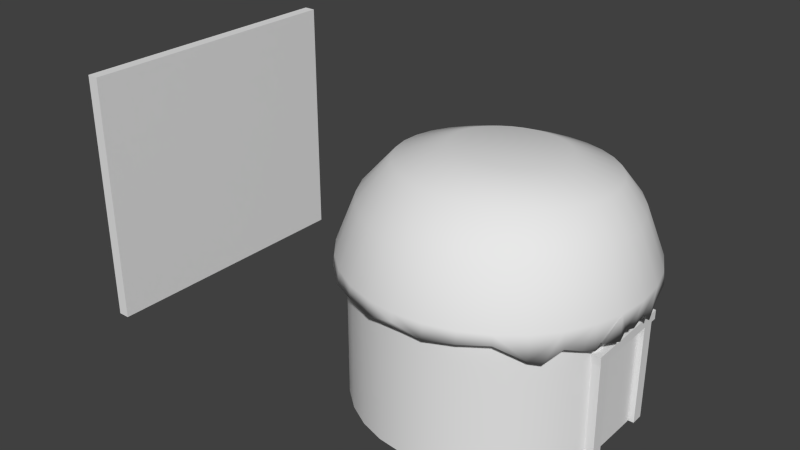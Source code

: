 # Source: bamboo_hut9.blend  (saved by Blender 2.66.0; exported with 4.5.12 LTS)
import bpy
from mathutils import Matrix  # noqa: F401  (used for matrix-valued properties, if any)

bpy.ops.wm.read_factory_settings(use_empty=True)
scene = bpy.context.scene
scene.name = 'Scene'

# ---- collections
col_collection_1 = bpy.data.collections.new('Collection 1'); scene.collection.children.link(col_collection_1)

# ---- materials (node trees are filled in below, after node groups)
mat_classic_bamboo_hut = bpy.data.materials.new('classic_bamboo_hut')
mat_classic_bamboo_hut.alpha_threshold = 0.0
mat_classic_bamboo_hut.use_transparent_shadow = False
mat_classic_bamboo_hut.roughness = 0.5
mat_classic_bamboo_hut.line_color = (0.0, 0.0, 0.0, 1.0)

# ---- material node trees

# ---- world
world_world = bpy.data.worlds.new('World'); scene.world = world_world
world_world.color = (0.05088, 0.05088, 0.05088)
world_world.use_sun_shadow = False
world_world.sun_shadow_jitter_overblur = 0.0
world_world.cycles.sampling_method = 'MANUAL'
world_world.cycles.sample_map_resolution = 256

# ---- meshes
me_cylinder_001 = bpy.data.meshes.new('Cylinder.001')
me_cylinder_001.from_pydata([(-1.232e-06, 24.0, 0.5865), (4.354e-07, 11.02, 16.47), (4.682, 23.54, 0.2761), (1.734, 10.85, 16.49), (9.184, 22.17, -0.2929), (3.401, 10.34, 16.53), (13.33, 20.42, -1.586), (4.937, 9.526, 16.6), (16.97, 16.97, -2.0), (6.284, 8.425, 16.69), (19.96, 12.3, -2.0), (7.389, 7.083, 16.8), (22.17, 9.184, -0.1895), (8.21, 5.552, 16.92), (23.54, 4.113, -0.1895), (8.716, 3.89, 17.06), (24.0, -5.514e-06, 0.06919), (8.887, 2.162, 17.2), (23.54, -5.111, -2.0), (8.716, 0.4346, 17.35), (22.17, -9.184, -2.0), (8.21, -1.227, 17.48), (19.96, -13.33, -0.6055), (7.389, -2.758, 17.61), (16.97, -16.97, -2.0), (6.284, -4.1, 17.72), (13.33, -19.96, 0.4672), (4.937, -5.201, 17.81), (9.184, -22.17, 0.08568), (3.401, -6.02, 17.88), (4.682, -23.54, -0.3612), (1.734, -6.524, 17.92), (-9.052e-06, -24.0, 0.6816), (-2.46e-06, -6.694, 17.94), (-4.682, -23.54, -0.3612), (-1.734, -6.524, 17.92), (-9.184, -22.17, 0.08568), (-3.401, -6.02, 17.88), (-13.33, -19.96, -0.3612), (-4.937, -5.201, 17.81), (-16.97, -16.97, 0.2347), (-6.284, -4.1, 17.72), (-19.96, -13.33, 0.6816), (-7.389, -2.758, 17.61), (-22.17, -9.184, 0.6071), (-8.21, -1.227, 17.48), (-23.54, -4.682, -0.0633), (-8.716, 0.4346, 17.35), (-24.0, 1.585e-05, 0.3796), (-8.887, 2.162, 17.2), (-23.54, 4.682, 0.1726), (-8.716, 3.89, 17.06), (-22.17, 9.184, 0.2761), (-8.21, 5.552, 16.92), (-19.96, 13.33, -0.4998), (-7.389, 7.083, 16.8), (-16.97, 16.97, -0.4481), (-6.284, 8.425, 16.69), (-13.33, 19.23, -0.4481), (-4.937, 9.526, 16.6), (-9.184, 22.17, -0.3964), (-3.401, 10.34, 16.53), (-4.682, 23.54, 0.2761), (-1.734, 10.85, 16.49), (-1.207e-06, 23.78, 2.0), (4.639, 23.32, 2.0), (9.099, 21.97, 2.0), (13.21, 19.77, 2.0), (16.81, 16.81, 2.0), (19.77, 13.21, 2.0), (21.97, 9.099, 2.0), (23.32, 4.639, 2.0), (23.78, -5.46e-06, 2.0), (23.32, -4.639, 2.0), (21.97, -9.099, 2.0), (19.77, -13.21, 2.0), (16.81, -16.81, 2.0), (13.21, -19.77, 2.0), (9.099, -21.97, 2.0), (4.639, -23.32, 2.0), (-8.955e-06, -23.78, 2.0), (-4.639, -23.32, 2.0), (-9.099, -21.97, 2.0), (-13.21, -19.77, 2.0), (-16.81, -16.81, 2.0), (-19.77, -13.21, 2.0), (-21.97, -9.099, 2.0), (-23.32, -4.639, 2.0), (-23.78, 1.57e-05, 2.0), (-23.32, 4.639, 2.0), (-21.97, 9.099, 2.0), (-19.77, 13.21, 2.0), (-16.81, 16.81, 2.0), (-13.21, 19.77, 2.0), (-9.099, 21.97, 2.0), (-4.639, 23.32, 2.0), (-8.657e-07, 20.68, 10.0), (4.035, 20.28, 10.0), (7.915, 19.11, 10.0), (11.49, 17.2, 10.0), (14.62, 14.62, 10.0), (17.2, 11.49, 10.0), (19.11, 7.915, 10.0), (20.28, 4.035, 10.0), (20.68, -4.719e-06, 10.0), (20.28, -4.035, 10.0), (19.11, -7.915, 10.0), (17.2, -11.49, 10.0), (14.62, -14.62, 10.0), (11.49, -17.2, 10.0), (7.915, -19.11, 10.0), (4.035, -20.28, 10.0), (-7.605e-06, -20.68, 10.0), (-4.035, -20.28, 10.0), (-7.915, -19.11, 10.0), (-11.49, -17.2, 10.0), (-14.62, -14.62, 10.0), (-17.2, -11.49, 10.0), (-19.11, -7.915, 10.0), (-20.28, -4.035, 10.0), (-20.68, 1.369e-05, 10.0), (-20.28, 4.035, 10.0), (-19.11, 7.915, 10.0), (-17.2, 11.49, 10.0), (-14.62, 14.62, 10.0), (-11.49, 17.2, 10.0), (-7.915, 19.11, 10.0), (-4.035, 20.28, 10.0), (-4.738e-07, 18.09, 13.45), (3.236, 17.77, 13.48), (6.347, 16.83, 13.55), (9.215, 15.3, 13.66), (11.73, 13.24, 13.82), (13.79, 10.73, 14.0), (15.32, 7.874, 14.22), (16.27, 4.771, 14.45), (16.59, 1.545, 14.69), (16.27, -1.682, 14.93), (15.32, -4.785, 15.17), (13.79, -7.645, 15.38), (11.73, -10.15, 15.57), (9.215, -12.21, 15.72), (6.347, -13.74, 15.84), (3.236, -14.68, 15.91), (-5.878e-06, -15.0, 15.93), (-3.236, -14.68, 15.91), (-6.347, -13.74, 15.84), (-9.215, -12.21, 15.72), (-11.73, -10.15, 15.57), (-13.79, -7.645, 15.38), (-15.32, -4.785, 15.17), (-16.27, -1.682, 14.93), (-16.59, 1.545, 14.69), (-16.27, 4.771, 14.45), (-15.32, 7.874, 14.22), (-13.79, 10.73, 14.0), (-11.73, 13.24, 13.82), (-9.215, 15.3, 13.66), (-6.347, 16.83, 13.55), (-3.236, 17.77, 13.48), (21.06, -10.62, -1.732), (18.46, -15.69, -2.268), (22.86, -8.221, -1.035), (23.77, -1.987, -1.328), (23.65, -4.118, -0.6292), (23.77, 2.341, -2.155), (21.06, 9.138, -1.974), (20.51, 11.7, 0.03039), (-11.26, 20.18, -0.3447), (15.15, 19.19, -0.4222)], [], [(128, 1, 3, 129), (129, 3, 5, 130), (130, 5, 7, 131), (131, 7, 9, 132), (132, 9, 11, 133), (133, 11, 13, 134), (134, 13, 15, 135), (135, 15, 17, 136), (136, 17, 19, 137), (137, 19, 21, 138), (138, 21, 23, 139), (139, 23, 25, 140), (140, 25, 27, 141), (141, 27, 29, 142), (142, 29, 31, 143), (143, 31, 33, 144), (144, 33, 35, 145), (145, 35, 37, 146), (146, 37, 39, 147), (147, 39, 41, 148), (148, 41, 43, 149), (149, 43, 45, 150), (150, 45, 47, 151), (151, 47, 49, 152), (152, 49, 51, 153), (153, 51, 53, 154), (154, 53, 55, 155), (155, 55, 57, 156), (156, 57, 59, 157), (157, 59, 61, 158), (3, 1, 63, 61, 59, 57, 55, 53, 51, 49, 47, 45, 43, 41, 39, 37, 35, 33, 31, 29, 27, 25, 23, 21, 19, 17, 15, 13, 11, 9, 7, 5), (159, 63, 1, 128), (158, 61, 63, 159), (0, 64, 65, 2), (2, 65, 66, 4), (4, 66, 67, 6), (6, 67, 68, 8, 169), (8, 68, 69, 10), (10, 69, 70, 12, 166, 167), (12, 70, 71, 14), (14, 71, 72, 16, 165), (16, 72, 73, 18, 164, 163), (18, 73, 74, 20, 162), (20, 74, 75, 22, 160), (22, 75, 76, 24, 161), (24, 76, 77, 26), (26, 77, 78, 28), (28, 78, 79, 30), (30, 79, 80, 32), (32, 80, 81, 34), (34, 81, 82, 36), (36, 82, 83, 38), (38, 83, 84, 40), (40, 84, 85, 42), (42, 85, 86, 44), (44, 86, 87, 46), (46, 87, 88, 48), (48, 88, 89, 50), (50, 89, 90, 52), (52, 90, 91, 54), (54, 91, 92, 56), (56, 92, 93, 58), (58, 93, 94, 60, 168), (62, 95, 64, 0), (60, 94, 95, 62), (64, 96, 97, 65), (65, 97, 98, 66), (66, 98, 99, 67), (67, 99, 100, 68), (68, 100, 101, 69), (69, 101, 102, 70), (70, 102, 103, 71), (71, 103, 104, 72), (72, 104, 105, 73), (73, 105, 106, 74), (74, 106, 107, 75), (75, 107, 108, 76), (76, 108, 109, 77), (77, 109, 110, 78), (78, 110, 111, 79), (79, 111, 112, 80), (80, 112, 113, 81), (81, 113, 114, 82), (82, 114, 115, 83), (83, 115, 116, 84), (84, 116, 117, 85), (85, 117, 118, 86), (86, 118, 119, 87), (87, 119, 120, 88), (88, 120, 121, 89), (89, 121, 122, 90), (90, 122, 123, 91), (91, 123, 124, 92), (92, 124, 125, 93), (93, 125, 126, 94), (95, 127, 96, 64), (94, 126, 127, 95), (96, 128, 129, 97), (97, 129, 130, 98), (98, 130, 131, 99), (99, 131, 132, 100), (100, 132, 133, 101), (101, 133, 134, 102), (102, 134, 135, 103), (103, 135, 136, 104), (104, 136, 137, 105), (105, 137, 138, 106), (106, 138, 139, 107), (107, 139, 140, 108), (108, 140, 141, 109), (109, 141, 142, 110), (110, 142, 143, 111), (111, 143, 144, 112), (112, 144, 145, 113), (113, 145, 146, 114), (114, 146, 147, 115), (115, 147, 148, 116), (116, 148, 149, 117), (117, 149, 150, 118), (118, 150, 151, 119), (119, 151, 152, 120), (120, 152, 153, 121), (121, 153, 154, 122), (122, 154, 155, 123), (123, 155, 156, 124), (124, 156, 157, 125), (125, 157, 158, 126), (127, 159, 128, 96), (126, 158, 159, 127), (34, 30, 32), (36, 28, 30, 34), (38, 26, 28, 36), (40, 24, 26, 38), (22, 161, 24, 40, 42), (20, 160, 22, 42, 44), (18, 162, 20, 44, 46), (163, 164, 18, 46, 48, 16), (14, 165, 16, 48, 50), (52, 12, 14, 50), (167, 166, 12, 52, 54, 10), (56, 8, 10, 54), (58, 169, 8, 56), (168, 6, 169, 58), (60, 4, 6, 168), (62, 2, 4, 60), (62, 0, 2)])
me_cylinder_001.polygons.foreach_set('use_smooth', [True] * 146)
_uv = me_cylinder_001.uv_layers.new(name='UVMap')
_uv.uv.foreach_set('vector', [0.707, 0.3187, 0.719, 0.3084, 0.7263, 0.3148, 0.7169, 0.3281, 0.7169, 0.3281, 0.7263, 0.3148, 0.7362, 0.3206, 0.7292, 0.3358, 0.7292, 0.3358, 0.7362, 0.3206, 0.7476, 0.3244, 0.7433, 0.3413, 0.7433, 0.3413, 0.7476, 0.3244, 0.7603, 0.3261, 0.7588, 0.3443, 0.7588, 0.3443, 0.7603, 0.3261, 0.7737, 0.3256, 0.7752, 0.3447, 0.7752, 0.3447, 0.7737, 0.3256, 0.7876, 0.323, 0.792, 0.3423, 0.792, 0.3423, 0.7876, 0.323, 0.8014, 0.3184, 0.8086, 0.3373, 0.8086, 0.3373, 0.8014, 0.3184, 0.8145, 0.312, 0.8245, 0.3297, 0.8245, 0.3297, 0.8145, 0.312, 0.8268, 0.3039, 0.839, 0.3199, 0.839, 0.3199, 0.8268, 0.3039, 0.8376, 0.2944, 0.8517, 0.3081, 0.8517, 0.3081, 0.8376, 0.2944, 0.8466, 0.2838, 0.8622, 0.2947, 0.8622, 0.2947, 0.8466, 0.2838, 0.8535, 0.2723, 0.87, 0.2802, 0.87, 0.2802, 0.8535, 0.2723, 0.858, 0.2604, 0.8749, 0.2651, 0.8749, 0.2651, 0.858, 0.2604, 0.8598, 0.2484, 0.8769, 0.2499, 0.8769, 0.2499, 0.8598, 0.2484, 0.8591, 0.237, 0.876, 0.235, 0.876, 0.235, 0.8591, 0.237, 0.8564, 0.2272, 0.8722, 0.2211, 0.8722, 0.2211, 0.8564, 0.2272, 0.8512, 0.2183, 0.8656, 0.2079, 0.8656, 0.2079, 0.8512, 0.2183, 0.8427, 0.2089, 0.8558, 0.1954, 0.8558, 0.1954, 0.8427, 0.2089, 0.8316, 0.2008, 0.843, 0.184, 0.843, 0.184, 0.8316, 0.2008, 0.8178, 0.1943, 0.8272, 0.1741, 0.8272, 0.1741, 0.8178, 0.1943, 0.8013, 0.1896, 0.8087, 0.1659, 0.8087, 0.1659, 0.8013, 0.1896, 0.7824, 0.1871, 0.7872, 0.1596, 0.7872, 0.1596, 0.7824, 0.1871, 0.7609, 0.1872, 0.7626, 0.1553, 0.7626, 0.1553, 0.7609, 0.1872, 0.7374, 0.1911, 0.7341, 0.153, 0.7046, 0.1782, 0.7374, 0.1911, 0.7253, 0.2125, 0.6977, 0.2027, 0.6977, 0.2027, 0.7253, 0.2125, 0.7167, 0.2314, 0.6925, 0.2247, 0.6925, 0.2247, 0.7167, 0.2314, 0.711, 0.2484, 0.6893, 0.2445, 0.6893, 0.2445, 0.711, 0.2484, 0.7081, 0.2637, 0.6883, 0.2627, 0.6883, 0.2627, 0.7081, 0.2637, 0.7076, 0.2776, 0.6897, 0.2793, 0.6897, 0.2793, 0.7076, 0.2776, 0.7096, 0.2898, 0.6933, 0.2942, 0.7263, 0.3148, 0.719, 0.3084, 0.7137, 0.3003, 0.7096, 0.2898, 0.7076, 0.2776, 0.7081, 0.2637, 0.711, 0.2484, 0.7167, 0.2314, 0.7253, 0.2125, 0.7374, 0.1911, 0.7609, 0.1872, 0.7824, 0.1871, 0.8013, 0.1896, 0.8178, 0.1943, 0.8316, 0.2008, 0.8427, 0.2089, 0.8512, 0.2183, 0.8564, 0.2272, 0.8591, 0.237, 0.8598, 0.2484, 0.858, 0.2604, 0.8535, 0.2723, 0.8466, 0.2838, 0.8376, 0.2944, 0.8268, 0.3039, 0.8145, 0.312, 0.8014, 0.3184, 0.7876, 0.323, 0.7737, 0.3256, 0.7603, 0.3261, 0.7476, 0.3244, 0.7362, 0.3206, 0.6992, 0.3074, 0.7137, 0.3003, 0.719, 0.3084, 0.707, 0.3187, 0.6933, 0.2942, 0.7096, 0.2898, 0.7137, 0.3003, 0.6992, 0.3074, 0.6376, 0.3767, 0.656, 0.3622, 0.6738, 0.381, 0.6575, 0.3988, 0.6575, 0.3988, 0.6738, 0.381, 0.6952, 0.397, 0.6817, 0.4181, 0.6817, 0.4181, 0.6952, 0.397, 0.7198, 0.4096, 0.7099, 0.4335, 0.7099, 0.4335, 0.7198, 0.4096, 0.7471, 0.4178, 0.7415, 0.4439, 0.7257, 0.4387, 0.7415, 0.4439, 0.7471, 0.4178, 0.7763, 0.4211, 0.7754, 0.4485, 0.7754, 0.4485, 0.7763, 0.4211, 0.8062, 0.4191, 0.8104, 0.4467, 0.7929, 0.4476, 0.7842, 0.448, 0.8104, 0.4467, 0.8062, 0.4191, 0.8358, 0.4116, 0.845, 0.4383, 0.845, 0.4383, 0.8358, 0.4116, 0.8636, 0.3989, 0.8776, 0.4235, 0.8613, 0.4309, 0.8776, 0.4235, 0.8636, 0.3989, 0.8888, 0.3814, 0.9068, 0.403, 0.8995, 0.4081, 0.8922, 0.4133, 0.9068, 0.403, 0.8888, 0.3814, 0.9103, 0.36, 0.9317, 0.3778, 0.9192, 0.3904, 0.9317, 0.3778, 0.9103, 0.36, 0.9275, 0.3354, 0.9513, 0.349, 0.9415, 0.3634, 0.9513, 0.349, 0.9275, 0.3354, 0.94, 0.3087, 0.9652, 0.3178, 0.9582, 0.3334, 0.9652, 0.3178, 0.94, 0.3087, 0.9475, 0.2808, 0.9734, 0.2854, 0.9734, 0.2854, 0.9475, 0.2808, 0.9501, 0.2526, 0.976, 0.2527, 0.976, 0.2527, 0.9501, 0.2526, 0.948, 0.2247, 0.9733, 0.2206, 0.9733, 0.2206, 0.948, 0.2247, 0.9414, 0.1977, 0.9656, 0.1897, 0.9656, 0.1897, 0.9414, 0.1977, 0.9305, 0.1721, 0.9533, 0.1604, 0.9533, 0.1604, 0.9305, 0.1721, 0.9157, 0.1481, 0.9367, 0.1331, 0.9367, 0.1331, 0.9157, 0.1481, 0.8972, 0.1262, 0.9163, 0.1082, 0.9163, 0.1082, 0.8972, 0.1262, 0.8756, 0.1064, 0.8925, 0.0859, 0.8925, 0.0859, 0.8756, 0.1064, 0.8512, 0.08884, 0.8661, 0.06628, 0.8661, 0.06628, 0.8512, 0.08884, 0.8244, 0.07332, 0.8377, 0.04916, 0.8377, 0.04916, 0.8244, 0.07332, 0.7958, 0.0594, 0.8078, 0.03407, 0.8078, 0.03407, 0.7958, 0.0594, 0.7657, 0.04635, 0.7772, 0.02025, 0.5926, 0.1696, 0.6148, 0.17, 0.6142, 0.1959, 0.5922, 0.1957, 0.5922, 0.1957, 0.6142, 0.1959, 0.6141, 0.2214, 0.5922, 0.2219, 0.5922, 0.2219, 0.6141, 0.2214, 0.6151, 0.2465, 0.5933, 0.2482, 0.5933, 0.2482, 0.6151, 0.2465, 0.6179, 0.2712, 0.5962, 0.2747, 0.5962, 0.2747, 0.6179, 0.2712, 0.6229, 0.2954, 0.6016, 0.3011, 0.6016, 0.3011, 0.6229, 0.2954, 0.6307, 0.3189, 0.61, 0.3272, 0.6058, 0.3142, 0.6219, 0.3526, 0.6417, 0.3413, 0.656, 0.3622, 0.6376, 0.3767, 0.61, 0.3272, 0.6307, 0.3189, 0.6417, 0.3413, 0.6219, 0.3526, 0.656, 0.3622, 0.6915, 0.332, 0.7042, 0.3445, 0.6738, 0.381, 0.6738, 0.381, 0.7042, 0.3445, 0.7194, 0.3547, 0.6952, 0.397, 0.6952, 0.397, 0.7194, 0.3547, 0.7368, 0.3624, 0.7198, 0.4096, 0.7198, 0.4096, 0.7368, 0.3624, 0.7559, 0.367, 0.7471, 0.4178, 0.7471, 0.4178, 0.7559, 0.367, 0.7762, 0.3682, 0.7763, 0.4211, 0.7763, 0.4211, 0.7762, 0.3682, 0.7969, 0.366, 0.8062, 0.4191, 0.8062, 0.4191, 0.7969, 0.366, 0.8173, 0.3602, 0.8358, 0.4116, 0.8358, 0.4116, 0.8173, 0.3602, 0.8367, 0.3512, 0.8636, 0.3989, 0.8636, 0.3989, 0.8367, 0.3512, 0.8543, 0.339, 0.8888, 0.3814, 0.8888, 0.3814, 0.8543, 0.339, 0.8696, 0.3243, 0.9103, 0.36, 0.9103, 0.36, 0.8696, 0.3243, 0.882, 0.3075, 0.9275, 0.3354, 0.9275, 0.3354, 0.882, 0.3075, 0.8912, 0.2893, 0.94, 0.3087, 0.94, 0.3087, 0.8912, 0.2893, 0.8969, 0.2702, 0.9475, 0.2808, 0.9475, 0.2808, 0.8969, 0.2702, 0.899, 0.2509, 0.9501, 0.2526, 0.9501, 0.2526, 0.899, 0.2509, 0.8977, 0.2319, 0.948, 0.2247, 0.948, 0.2247, 0.8977, 0.2319, 0.893, 0.2136, 0.9414, 0.1977, 0.9414, 0.1977, 0.893, 0.2136, 0.8849, 0.1962, 0.9305, 0.1721, 0.9305, 0.1721, 0.8849, 0.1962, 0.8735, 0.1798, 0.9157, 0.1481, 0.9157, 0.1481, 0.8735, 0.1798, 0.8589, 0.1647, 0.8972, 0.1262, 0.8972, 0.1262, 0.8589, 0.1647, 0.8412, 0.1511, 0.8756, 0.1064, 0.8756, 0.1064, 0.8412, 0.1511, 0.8206, 0.1392, 0.8512, 0.08884, 0.8512, 0.08884, 0.8206, 0.1392, 0.7971, 0.129, 0.8244, 0.07332, 0.8244, 0.07332, 0.7971, 0.129, 0.7706, 0.1202, 0.7958, 0.0594, 0.7958, 0.0594, 0.7706, 0.1202, 0.7406, 0.1121, 0.7657, 0.04635, 0.6148, 0.17, 0.6703, 0.1722, 0.6672, 0.1976, 0.6142, 0.1959, 0.6142, 0.1959, 0.6672, 0.1976, 0.6648, 0.2213, 0.6141, 0.2214, 0.6141, 0.2214, 0.6648, 0.2213, 0.6638, 0.2434, 0.6151, 0.2465, 0.6151, 0.2465, 0.6638, 0.2434, 0.6648, 0.2642, 0.6179, 0.2712, 0.6179, 0.2712, 0.6648, 0.2642, 0.6679, 0.2835, 0.6229, 0.2954, 0.6229, 0.2954, 0.6679, 0.2835, 0.6734, 0.3014, 0.6307, 0.3189, 0.6417, 0.3413, 0.6812, 0.3176, 0.6915, 0.332, 0.656, 0.3622, 0.6307, 0.3189, 0.6734, 0.3014, 0.6812, 0.3176, 0.6417, 0.3413, 0.6915, 0.332, 0.707, 0.3187, 0.7169, 0.3281, 0.7042, 0.3445, 0.7042, 0.3445, 0.7169, 0.3281, 0.7292, 0.3358, 0.7194, 0.3547, 0.7194, 0.3547, 0.7292, 0.3358, 0.7433, 0.3413, 0.7368, 0.3624, 0.7368, 0.3624, 0.7433, 0.3413, 0.7588, 0.3443, 0.7559, 0.367, 0.7559, 0.367, 0.7588, 0.3443, 0.7752, 0.3447, 0.7762, 0.3682, 0.7762, 0.3682, 0.7752, 0.3447, 0.792, 0.3423, 0.7969, 0.366, 0.7969, 0.366, 0.792, 0.3423, 0.8086, 0.3373, 0.8173, 0.3602, 0.8173, 0.3602, 0.8086, 0.3373, 0.8245, 0.3297, 0.8367, 0.3512, 0.8367, 0.3512, 0.8245, 0.3297, 0.839, 0.3199, 0.8543, 0.339, 0.8543, 0.339, 0.839, 0.3199, 0.8517, 0.3081, 0.8696, 0.3243, 0.8696, 0.3243, 0.8517, 0.3081, 0.8622, 0.2947, 0.882, 0.3075, 0.882, 0.3075, 0.8622, 0.2947, 0.87, 0.2802, 0.8912, 0.2893, 0.8912, 0.2893, 0.87, 0.2802, 0.8749, 0.2651, 0.8969, 0.2702, 0.8969, 0.2702, 0.8749, 0.2651, 0.8769, 0.2499, 0.899, 0.2509, 0.899, 0.2509, 0.8769, 0.2499, 0.876, 0.235, 0.8977, 0.2319, 0.8977, 0.2319, 0.876, 0.235, 0.8722, 0.2211, 0.893, 0.2136, 0.893, 0.2136, 0.8722, 0.2211, 0.8656, 0.2079, 0.8849, 0.1962, 0.8849, 0.1962, 0.8656, 0.2079, 0.8558, 0.1954, 0.8735, 0.1798, 0.8735, 0.1798, 0.8558, 0.1954, 0.843, 0.184, 0.8589, 0.1647, 0.8589, 0.1647, 0.843, 0.184, 0.8272, 0.1741, 0.8412, 0.1511, 0.8412, 0.1511, 0.8272, 0.1741, 0.8087, 0.1659, 0.8206, 0.1392, 0.8206, 0.1392, 0.8087, 0.1659, 0.7872, 0.1596, 0.7971, 0.129, 0.7971, 0.129, 0.7872, 0.1596, 0.7626, 0.1553, 0.7706, 0.1202, 0.7706, 0.1202, 0.7626, 0.1553, 0.7341, 0.153, 0.7406, 0.1121, 0.6703, 0.1722, 0.7046, 0.1782, 0.6977, 0.2027, 0.6672, 0.1976, 0.6672, 0.1976, 0.6977, 0.2027, 0.6925, 0.2247, 0.6648, 0.2213, 0.6648, 0.2213, 0.6925, 0.2247, 0.6893, 0.2445, 0.6638, 0.2434, 0.6638, 0.2434, 0.6893, 0.2445, 0.6883, 0.2627, 0.6648, 0.2642, 0.6648, 0.2642, 0.6883, 0.2627, 0.6897, 0.2793, 0.6679, 0.2835, 0.6679, 0.2835, 0.6897, 0.2793, 0.6933, 0.2942, 0.6734, 0.3014, 0.6812, 0.3176, 0.6992, 0.3074, 0.707, 0.3187, 0.6915, 0.332, 0.6734, 0.3014, 0.6933, 0.2942, 0.6992, 0.3074, 0.6812, 0.3176, 0.7852, 0.2539, 0.9656, 0.1897, 0.9533, 0.1604, 0.7852, 0.2539, 0.9733, 0.2206, 0.7852, 0.2539, 0.9367, 0.1331, 0.7852, 0.2539, 0.976, 0.2527, 0.7852, 0.2539, 0.9163, 0.1082, 0.7852, 0.2539, 0.9734, 0.2854, 0.7852, 0.2539, 0.8925, 0.0859, 0.9582, 0.3334, 0.9652, 0.3178, 0.7852, 0.2539, 0.8661, 0.06628, 0.7852, 0.2539, 0.9415, 0.3634, 0.9513, 0.349, 0.7852, 0.2539, 0.8377, 0.04916, 0.7852, 0.2539, 0.9192, 0.3904, 0.9317, 0.3778, 0.7852, 0.2539, 0.8078, 0.03407, 0.7852, 0.2539, 0.8995, 0.4081, 0.9068, 0.403, 0.7852, 0.2539, 0.7772, 0.02025, 0.7852, 0.2539, 0.8922, 0.4133, 0.8613, 0.4309, 0.8776, 0.4235, 0.7852, 0.2539, 0.5922, 0.1957, 0.7852, 0.2539, 0.7852, 0.2539, 0.845, 0.4383, 0.7852, 0.2539, 0.5922, 0.2219, 0.7929, 0.4476, 0.8104, 0.4467, 0.7852, 0.2539, 0.5933, 0.2482, 0.7852, 0.2539, 0.7842, 0.448, 0.7852, 0.2539, 0.7754, 0.4485, 0.7852, 0.2539, 0.5962, 0.2747, 0.7852, 0.2539, 0.7415, 0.4439, 0.7852, 0.2539, 0.6016, 0.3011, 0.7852, 0.2539, 0.7257, 0.4387, 0.7852, 0.2539, 0.6058, 0.3142, 0.7852, 0.2539, 0.7099, 0.4335, 0.7852, 0.2539, 0.61, 0.3272, 0.7852, 0.2539, 0.6817, 0.4181, 0.7852, 0.2539, 0.6219, 0.3526, 0.6376, 0.3767, 0.6575, 0.3988, 0.7852, 0.2539])
me_cylinder_001.use_remesh_preserve_volume = False
me_cylinder_001.use_remesh_preserve_attributes = False
me_cylinder_001.use_mirror_vertex_groups = False
me_cylinder_001.update()
me_cylinder = bpy.data.meshes.new('Cylinder')
me_cylinder.from_pydata([(-22.0, 0.0, -22.0), (-22.0, 0.0, 2.0), (-21.58, 4.292, -22.0), (-21.58, 4.292, 2.0), (-20.33, 8.419, -22.0), (-20.33, 8.419, 2.0), (-18.29, 12.22, -22.0), (-18.29, 12.22, 2.0), (-15.56, 15.56, -22.0), (-15.56, 15.56, 2.0), (-12.22, 18.29, -22.0), (-12.22, 18.29, 2.0), (-8.419, 20.33, -22.0), (-8.419, 20.33, 2.0), (-4.292, 21.58, -22.0), (-4.292, 21.58, 2.0), (9.537e-06, 22.0, -22.0), (9.537e-06, 22.0, 2.0), (4.292, 21.58, -22.0), (4.292, 21.58, 2.0), (8.419, 20.33, -22.0), (8.419, 20.33, 2.0), (12.22, 18.29, -22.0), (12.22, 18.29, 2.0), (15.56, 15.56, -22.0), (15.56, 15.56, 2.0), (18.29, 12.22, -22.0), (18.29, 12.22, 2.0), (20.33, 8.419, -22.0), (20.33, 8.419, 2.0), (21.0, 6.0, -22.0), (21.0, 4.292, 2.0), (21.0, -1.144e-05, 2.0), (21.0, -6.0, -22.0), (21.0, -4.292, 2.0), (20.33, -8.419, -22.0), (20.33, -8.419, 2.0), (18.29, -12.22, -22.0), (18.29, -12.22, 2.0), (15.56, -15.56, -22.0), (15.56, -15.56, 2.0), (12.22, -18.29, -22.0), (12.22, -18.29, 2.0), (8.419, -20.33, -22.0), (8.419, -20.33, 2.0), (4.292, -21.58, -22.0), (4.292, -21.58, 2.0), (-1.335e-05, -22.0, -22.0), (-1.335e-05, -22.0, 2.0), (-4.292, -21.58, -22.0), (-4.292, -21.58, 2.0), (-8.419, -20.33, -22.0), (-8.419, -20.33, 2.0), (-12.22, -18.29, -22.0), (-12.22, -18.29, 2.0), (-15.56, -15.56, -22.0), (-15.56, -15.56, 2.0), (-18.29, -12.22, -22.0), (-18.29, -12.22, 2.0), (-20.33, -8.419, -22.0), (-20.33, -8.419, 2.0), (-21.58, -4.292, -22.0), (-21.58, -4.292, 2.0), (21.0, 6.0, -5.0), (21.0, -1.144e-05, -5.0), (21.0, -6.0, -5.0), (-20.87, 4.335e-08, -22.0), (-20.87, 4.335e-08, 2.0), (-20.47, 4.077, -22.0), (-20.47, 4.077, 2.0), (-19.28, 7.998, -22.0), (-19.28, 7.998, 2.0), (-17.35, 11.61, -22.0), (-17.35, 11.61, 2.0), (-14.75, 14.78, -22.0), (-14.75, 14.78, 2.0), (-11.58, 17.38, -22.0), (-11.58, 17.38, 2.0), (-7.97, 19.31, -22.0), (-7.97, 19.31, 2.0), (-4.049, 20.5, -22.0), (-4.049, 20.5, 2.0), (0.02856, 20.9, -22.0), (0.02856, 20.9, 2.0), (4.106, 20.5, -22.0), (4.106, 20.5, 2.0), (8.027, 19.31, -22.0), (8.027, 19.31, 2.0), (11.64, 17.38, -22.0), (11.64, 17.38, 2.0), (14.81, 14.78, -22.0), (14.81, 14.78, 2.0), (17.41, 11.61, -22.0), (17.41, 11.61, 2.0), (19.34, 7.998, -22.0), (19.34, 7.998, 2.0), (19.98, 6.0, -22.0), (19.98, 4.077, 2.0), (19.98, -1.083e-05, 2.0), (19.98, -6.0, -22.0), (19.98, -4.077, 2.0), (19.34, -7.998, -22.0), (19.34, -7.998, 2.0), (17.41, -11.61, -22.0), (17.41, -11.61, 2.0), (14.81, -14.78, -22.0), (14.81, -14.78, 2.0), (11.64, -17.38, -22.0), (11.64, -17.38, 2.0), (8.027, -19.31, -22.0), (8.027, -19.31, 2.0), (4.106, -20.5, -22.0), (4.106, -20.5, 2.0), (0.02854, -20.9, -22.0), (0.02854, -20.9, 2.0), (-4.049, -20.5, -22.0), (-4.049, -20.5, 2.0), (-7.97, -19.31, -22.0), (-7.97, -19.31, 2.0), (-11.58, -17.38, -22.0), (-11.58, -17.38, 2.0), (-14.75, -14.78, -22.0), (-14.75, -14.78, 2.0), (-17.35, -11.61, -22.0), (-17.35, -11.61, 2.0), (-19.28, -7.998, -22.0), (-19.28, -7.998, 2.0), (-20.47, -4.077, -22.0), (-20.47, -4.077, 2.0), (19.98, 6.0, -5.0), (19.98, -1.083e-05, -5.0), (19.98, -6.0, -5.0)], [], [(0, 1, 3, 2), (2, 3, 5, 4), (4, 5, 7, 6), (6, 7, 9, 8), (8, 9, 11, 10), (10, 11, 13, 12), (12, 13, 15, 14), (14, 15, 17, 16), (16, 17, 19, 18), (18, 19, 21, 20), (20, 21, 23, 22), (22, 23, 25, 24), (24, 25, 27, 26), (26, 27, 29, 28), (28, 29, 31, 63, 30), (63, 31, 32, 64), (64, 32, 34, 65), (33, 65, 34, 36, 35), (35, 36, 38, 37), (37, 38, 40, 39), (39, 40, 42, 41), (41, 42, 44, 43), (43, 44, 46, 45), (45, 46, 48, 47), (47, 48, 50, 49), (49, 50, 52, 51), (51, 52, 54, 53), (53, 54, 56, 55), (55, 56, 58, 57), (57, 58, 60, 59), (61, 62, 1, 0), (59, 60, 62, 61), (66, 68, 69, 67), (68, 70, 71, 69), (70, 72, 73, 71), (72, 74, 75, 73), (74, 76, 77, 75), (76, 78, 79, 77), (78, 80, 81, 79), (80, 82, 83, 81), (82, 84, 85, 83), (84, 86, 87, 85), (86, 88, 89, 87), (88, 90, 91, 89), (90, 92, 93, 91), (92, 94, 95, 93), (94, 96, 129, 97, 95), (129, 130, 98, 97), (130, 131, 100, 98), (99, 101, 102, 100, 131), (101, 103, 104, 102), (103, 105, 106, 104), (105, 107, 108, 106), (107, 109, 110, 108), (109, 111, 112, 110), (111, 113, 114, 112), (113, 115, 116, 114), (115, 117, 118, 116), (117, 119, 120, 118), (119, 121, 122, 120), (121, 123, 124, 122), (123, 125, 126, 124), (127, 66, 67, 128), (125, 127, 128, 126)])
me_cylinder.polygons.foreach_set('use_smooth', [True] * 64)
_uv = me_cylinder.uv_layers.new(name='UVMap')
_uv.uv.foreach_set('vector', [1.0, 0.8125, 1.0, 0.9864, 0.9687, 0.9864, 0.9687, 0.8125, 0.9687, 0.8125, 0.9687, 0.9864, 0.9375, 0.9864, 0.9375, 0.8125, 0.9375, 0.8125, 0.9375, 0.9864, 0.9062, 0.9864, 0.9062, 0.8125, 0.9062, 0.8125, 0.9062, 0.9864, 0.875, 0.9864, 0.875, 0.8125, 0.875, 0.8125, 0.875, 0.9864, 0.8437, 0.9864, 0.8437, 0.8125, 0.8437, 0.8125, 0.8437, 0.9864, 0.8125, 0.9864, 0.8125, 0.8125, 0.8125, 0.8125, 0.8125, 0.9864, 0.7812, 0.9864, 0.7812, 0.8125, 0.7812, 0.8125, 0.7812, 0.9864, 0.75, 0.9864, 0.75, 0.8125, 0.75, 0.8125, 0.75, 0.9864, 0.7187, 0.9864, 0.7187, 0.8125, 0.7187, 0.8125, 0.7187, 0.9864, 0.6875, 0.9864, 0.6875, 0.8125, 0.6875, 0.8125, 0.6875, 0.9864, 0.6562, 0.9864, 0.6562, 0.8125, 0.6562, 0.8125, 0.6562, 0.9864, 0.625, 0.9864, 0.625, 0.8125, 0.625, 0.8125, 0.625, 0.9864, 0.5937, 0.9864, 0.5937, 0.8125, 0.5937, 0.8125, 0.5937, 0.9864, 0.5625, 0.9864, 0.5625, 0.8125, 0.5625, 0.8125, 0.5625, 0.9864, 0.5313, 0.9864, 0.5313, 0.8995, 0.5313, 0.8125, 0.5313, 0.8995, 0.5313, 0.9864, 0.5, 0.9864, 0.5, 0.8995, 0.5, 0.8995, 0.5, 0.9864, 0.4688, 0.9864, 0.4688, 0.8995, 0.4688, 0.8125, 0.4688, 0.8995, 0.4688, 0.9864, 0.4375, 0.9864, 0.4375, 0.8125, 0.4375, 0.8125, 0.4375, 0.9864, 0.4063, 0.9864, 0.4063, 0.8125, 0.4063, 0.8125, 0.4063, 0.9864, 0.375, 0.9864, 0.375, 0.8125, 0.375, 0.8125, 0.375, 0.9864, 0.3438, 0.9864, 0.3438, 0.8125, 0.3438, 0.8125, 0.3438, 0.9864, 0.3125, 0.9864, 0.3125, 0.8125, 0.3125, 0.8125, 0.3125, 0.9864, 0.2813, 0.9864, 0.2813, 0.8125, 0.2813, 0.8125, 0.2813, 0.9864, 0.25, 0.9864, 0.25, 0.8125, 0.25, 0.8125, 0.25, 0.9864, 0.2188, 0.9864, 0.2188, 0.8125, 0.2188, 0.8125, 0.2188, 0.9864, 0.1875, 0.9864, 0.1875, 0.8125, 0.1875, 0.8125, 0.1875, 0.9864, 0.1563, 0.9864, 0.1563, 0.8125, 0.1563, 0.8125, 0.1563, 0.9864, 0.125, 0.9864, 0.125, 0.8125, 0.125, 0.8125, 0.125, 0.9864, 0.09379, 0.9864, 0.09379, 0.8125, 0.09379, 0.8125, 0.09379, 0.9864, 0.06254, 0.9864, 0.06254, 0.8125, 0.03129, 0.8125, 0.03129, 0.9864, 4.17e-05, 0.9864, 4.327e-05, 0.8125, 0.06254, 0.8125, 0.06254, 0.9864, 0.03129, 0.9864, 0.03129, 0.8125, 1.0, 0.8125, 0.9687, 0.8125, 0.9687, 0.9864, 1.0, 0.9864, 0.9687, 0.8125, 0.9375, 0.8125, 0.9375, 0.9864, 0.9687, 0.9864, 0.9375, 0.8125, 0.9062, 0.8125, 0.9062, 0.9864, 0.9375, 0.9864, 0.9062, 0.8125, 0.875, 0.8125, 0.875, 0.9864, 0.9062, 0.9864, 0.875, 0.8125, 0.8437, 0.8125, 0.8437, 0.9864, 0.875, 0.9864, 0.8437, 0.8125, 0.8125, 0.8125, 0.8125, 0.9864, 0.8437, 0.9864, 0.8125, 0.8125, 0.7812, 0.8125, 0.7812, 0.9864, 0.8125, 0.9864, 0.7812, 0.8125, 0.75, 0.8125, 0.75, 0.9864, 0.7812, 0.9864, 0.75, 0.8125, 0.7187, 0.8125, 0.7187, 0.9864, 0.75, 0.9864, 0.7187, 0.8125, 0.6875, 0.8125, 0.6875, 0.9864, 0.7187, 0.9864, 0.6875, 0.8125, 0.6562, 0.8125, 0.6562, 0.9864, 0.6875, 0.9864, 0.6562, 0.8125, 0.625, 0.8125, 0.625, 0.9864, 0.6562, 0.9864, 0.625, 0.8125, 0.5937, 0.8125, 0.5937, 0.9864, 0.625, 0.9864, 0.5937, 0.8125, 0.5625, 0.8125, 0.5625, 0.9864, 0.5937, 0.9864, 0.5625, 0.8125, 0.5313, 0.8125, 0.5313, 0.8995, 0.5313, 0.9864, 0.5625, 0.9864, 0.5313, 0.8995, 0.5, 0.8995, 0.5, 0.9864, 0.5313, 0.9864, 0.5, 0.8995, 0.4688, 0.8995, 0.4688, 0.9864, 0.5, 0.9864, 0.4688, 0.8125, 0.4375, 0.8125, 0.4375, 0.9864, 0.4688, 0.9864, 0.4688, 0.8995, 0.4375, 0.8125, 0.4063, 0.8125, 0.4063, 0.9864, 0.4375, 0.9864, 0.4063, 0.8125, 0.375, 0.8125, 0.375, 0.9864, 0.4063, 0.9864, 0.375, 0.8125, 0.3438, 0.8125, 0.3438, 0.9864, 0.375, 0.9864, 0.3438, 0.8125, 0.3125, 0.8125, 0.3125, 0.9864, 0.3438, 0.9864, 0.3125, 0.8125, 0.2813, 0.8125, 0.2813, 0.9864, 0.3125, 0.9864, 0.2813, 0.8125, 0.25, 0.8125, 0.25, 0.9864, 0.2813, 0.9864, 0.25, 0.8125, 0.2188, 0.8125, 0.2188, 0.9864, 0.25, 0.9864, 0.2188, 0.8125, 0.1875, 0.8125, 0.1875, 0.9864, 0.2188, 0.9864, 0.1875, 0.8125, 0.1563, 0.8125, 0.1563, 0.9864, 0.1875, 0.9864, 0.1563, 0.8125, 0.125, 0.8125, 0.125, 0.9864, 0.1563, 0.9864, 0.125, 0.8125, 0.09379, 0.8125, 0.09379, 0.9864, 0.125, 0.9864, 0.09379, 0.8125, 0.06254, 0.8125, 0.06254, 0.9864, 0.09379, 0.9864, 0.03129, 0.8125, 4.327e-05, 0.8125, 4.17e-05, 0.9864, 0.03129, 0.9864, 0.06254, 0.8125, 0.03129, 0.8125, 0.03129, 0.9864, 0.06254, 0.9864])
me_cylinder.materials.append(mat_classic_bamboo_hut)
me_cylinder.use_remesh_preserve_volume = False
me_cylinder.use_remesh_preserve_attributes = False
me_cylinder.use_mirror_vertex_groups = False
me_cylinder.update()
me_plane = bpy.data.meshes.new('Plane')
me_plane.from_pydata([(22.0, -7.175, -22.0), (22.0, -7.555, -5.5), (22.0, -5.175, -22.0), (22.0, -5.175, -5.5), (22.0, 4.825, -22.0), (22.0, 4.825, -5.5), (22.0, 6.825, -22.0), (22.0, 6.825, -5.5), (22.0, -5.175, -4.0), (22.0, -7.675, -4.0), (22.0, 7.825, -5.5), (22.0, 7.825, -4.0), (22.0, 4.825, -4.0), (19.5, -7.175, -22.0), (19.5, -7.555, -5.5), (19.5, -5.175, -22.0), (19.5, -5.175, -5.5), (19.5, 4.825, -22.0), (19.5, 4.825, -5.5), (19.5, 6.825, -22.0), (19.5, 6.825, -5.5), (19.5, -5.175, -4.0), (19.5, -7.675, -4.0), (19.5, 7.825, -5.5), (19.5, 7.825, -4.0), (19.5, 4.825, -4.0)], [], [(1, 0, 2, 3), (5, 4, 6, 7), (3, 8, 9, 1), (7, 11, 12, 5), (7, 10, 11), (5, 12, 8, 3), (8, 12, 25, 21), (11, 10, 23, 24), (10, 7, 20, 23), (12, 11, 24, 25), (4, 5, 18, 17), (5, 3, 16, 18), (9, 8, 21, 22), (7, 6, 19, 20), (0, 1, 14, 13), (1, 9, 22, 14), (3, 2, 15, 16)])
_uv = me_plane.uv_layers.new(name='UVMap')
_uv.uv.foreach_set('vector', [0.002357, 0.3163, 0.009638, 7.357e-05, 0.05122, 8.806e-05, 0.04798, 0.3163, 0.2396, 0.3163, 0.2425, 0.02477, 0.2808, 0.02477, 0.278, 0.3163, 0.04798, 0.3163, 0.04798, 0.345, 7.357e-05, 0.345, 0.002357, 0.3163, 0.278, 0.3163, 0.2971, 0.345, 0.2396, 0.345, 0.2396, 0.3163, 0.278, 0.3163, 0.2971, 0.3163, 0.2971, 0.345, 0.2396, 0.3163, 0.2396, 0.345, 0.04798, 0.345, 0.04798, 0.3163, 0.3683, 0.1478, 0.3683, 0.2101, 0.3207, 0.2101, 0.3207, 0.1478, 0.3683, 0.2287, 0.3683, 0.2381, 0.3207, 0.2381, 0.3207, 0.2287, 0.3683, 0.2381, 0.3683, 0.2443, 0.3207, 0.2443, 0.3207, 0.2381, 0.3683, 0.2101, 0.3683, 0.2287, 0.3207, 0.2287, 0.3207, 0.2101, 0.3653, 0.01995, 0.3653, 0.1453, 0.3177, 0.1453, 0.3177, 0.01995, 0.3653, 0.1453, 0.3653, 0.2213, 0.3177, 0.2213, 0.3177, 0.1453, 0.3683, 0.1322, 0.3683, 0.1478, 0.3207, 0.1478, 0.3207, 0.1322, 0.3683, 0.2443, 0.3683, 0.3471, 0.3207, 0.3471, 0.3207, 0.2443, 0.3683, 0.02, 0.3683, 0.1228, 0.3207, 0.1228, 0.3207, 0.02001, 0.3683, 0.1228, 0.3683, 0.1322, 0.3207, 0.1322, 0.3207, 0.1228, 0.3653, 0.2213, 0.3653, 0.3466, 0.3177, 0.3466, 0.3177, 0.2213])
me_plane.materials.append(mat_classic_bamboo_hut)
me_plane.use_remesh_preserve_volume = False
me_plane.use_remesh_preserve_attributes = False
me_plane.use_mirror_vertex_groups = False
me_plane.update()
me_cube = bpy.data.meshes.new('Cube')
me_cube.from_pydata([(-61.0, -24.0, -22.0), (-61.0, 24.0, -22.0), (-59.0, 24.0, -22.0), (-59.0, -24.0, -22.0), (-61.0, -24.0, 21.0), (-61.0, 24.0, 21.0), (-59.0, 24.0, 21.0), (-59.0, -24.0, 21.0)], [], [(4, 5, 1, 0), (5, 6, 2, 1), (6, 7, 3, 2), (7, 4, 0, 3), (0, 1, 2, 3), (7, 6, 5, 4)])
me_cube.use_remesh_preserve_volume = False
me_cube.use_remesh_preserve_attributes = False
me_cube.use_mirror_vertex_groups = False
me_cube.update()
me_hut = bpy.data.meshes.new('Hut')
me_hut.from_pydata([(20.0, 5.0, -22.0), (21.0, 5.0, -22.0), (21.0, -5.0, -22.0), (20.0, -5.0, -22.0), (20.0, 5.0, -5.5), (20.97, 5.0, -5.5), (21.0, -5.0, -5.5), (20.0, -5.0, -5.5)], [], [(0, 1, 2, 3), (4, 7, 6, 5), (0, 4, 5, 1), (1, 5, 6, 2), (2, 6, 7, 3), (4, 0, 3, 7)])
_uv = me_hut.uv_layers.new(name='UVMap')
_uv.uv.foreach_set('vector', [0.5867, 0.4232, 0.5892, 0.4379, 0.4754, 0.4379, 0.4729, 0.4232, 0.5866, 0.4232, 0.4729, 0.4232, 0.4752, 0.4085, 0.5889, 0.4085, 0.4469, 0.9599, 0.5949, 0.9599, 0.5958, 0.9793, 0.4478, 0.9793, 0.7209, 0.1286, 0.7209, 0.2833, 0.6141, 0.2833, 0.6141, 0.1286, 0.4481, 0.8384, 0.5961, 0.8384, 0.5949, 0.8577, 0.4469, 0.8577, 0.5949, 0.9599, 0.4469, 0.9599, 0.4469, 0.8577, 0.5949, 0.8577])
me_hut.materials.append(mat_classic_bamboo_hut)
me_hut.use_remesh_preserve_volume = False
me_hut.use_remesh_preserve_attributes = False
me_hut.use_mirror_vertex_groups = False
me_hut.update()
arm_armature = bpy.data.armatures.new('Armature')  # bones are not reproduced

# ---- objects
ob_cylinder_001 = bpy.data.objects.new('Cylinder.001', me_cylinder_001)
ob_cylinder = bpy.data.objects.new('Cylinder', me_cylinder)
ob_plane = bpy.data.objects.new('Plane', me_plane)
ob_cube = bpy.data.objects.new('Cube', me_cube)
ob_armature = bpy.data.objects.new('Armature', arm_armature)
ob_hut = bpy.data.objects.new('Hut', me_hut)

# ---- transforms, parenting, visibility, modifiers, constraints
ob_cylinder_001.location = (0.0, 0.0, 0.0)
ob_cylinder_001.lineart.crease_threshold = 0.0
ob_cylinder.location = (0.0, 0.0, 0.0)
ob_cylinder.lineart.crease_threshold = 0.0
ob_plane.location = (0.0, 0.0, 0.0)
ob_plane.rotation_euler = (0.0, 0.0, 0.01745)
ob_plane.lineart.crease_threshold = 0.0
ob_cube.location = (0.0, 0.0, 0.0)
ob_cube.lineart.crease_threshold = 0.0
ob_armature.location = (0.0, 0.0, 0.0)
ob_armature.lineart.crease_threshold = 0.0
ob_hut.parent = ob_armature
ob_hut.location = (0.0, 0.0, 0.0)
ob_hut.lineart.crease_threshold = 0.0
_vg = ob_hut.vertex_groups.new(name='Door')
_vg.add([0, 1, 2, 3, 4, 5, 6, 7], 1.0, 'REPLACE')
_vg = ob_hut.vertex_groups.new(name='Root')
_m = ob_hut.modifiers.new('Armature', 'ARMATURE')
_m.object = ob_armature
_m.use_bone_envelopes = True

# ---- collection membership
col_collection_1.objects.link(ob_cylinder_001)
col_collection_1.objects.link(ob_cylinder)
col_collection_1.objects.link(ob_plane)
col_collection_1.objects.link(ob_cube)
col_collection_1.objects.link(ob_armature)
col_collection_1.objects.link(ob_hut)

# ---- scene / render settings (as saved in the file)
scene.frame_start = 1; scene.frame_end = 250; scene.frame_set(50)
scene.render.engine = 'BLENDER_EEVEE_NEXT'
scene.render.image_settings.color_mode = 'RGB'
scene.render.image_settings.compression = 90
scene.render.resolution_percentage = 50
scene.render.dither_intensity = 0.0
scene.render.bake_margin = 2
scene.render.bake_bias = 0.0
scene.cycles.use_denoising = False
scene.cycles.samples = 10
scene.cycles.sampling_pattern = 'TABULATED_SOBOL'
scene.cycles.light_sampling_threshold = 0.0
scene.cycles.use_adaptive_sampling = False
scene.cycles.use_light_tree = False
scene.cycles.blur_glossy = 0.0
scene.cycles.volume_bounces = 1
scene.cycles.pixel_filter_type = 'GAUSSIAN'
scene.cycles.sample_clamp_indirect = 0.0
scene.view_settings.view_transform = 'Standard'
bpy.context.view_layer.update()

# ---- added for rendering (the .blend has no active camera and no usable light): camera, sun
cam_auto = bpy.data.cameras.new('AutoCamera')
cam_auto.lens = 50.0
cam_auto.sensor_width = 36.0
cam_auto.clip_end = 1732.03
ob_auto_camera = bpy.data.objects.new('AutoCamera', cam_auto)
scene.collection.objects.link(ob_auto_camera)
ob_auto_camera.location = (80.1916, -118.43, 78.4533)
ob_auto_camera.rotation_euler = (1.09748, -7.21219e-08, 0.694738)
scene.camera = ob_auto_camera
light_auto_sun = bpy.data.lights.new('AutoSun', 'SUN')
light_auto_sun.energy = 3.0
light_auto_sun.angle = 0.0523599
ob_auto_sun = bpy.data.objects.new('AutoSun', light_auto_sun)
scene.collection.objects.link(ob_auto_sun)
ob_auto_sun.rotation_euler = (0.872665, 0.174533, 0.523599)
bpy.context.view_layer.update()
